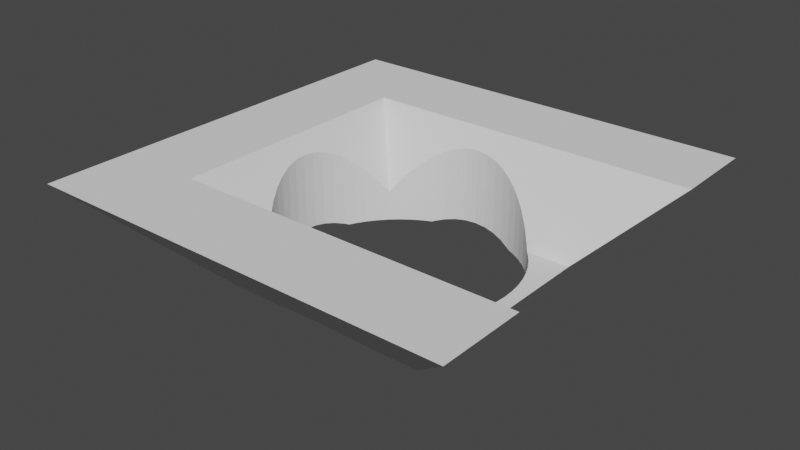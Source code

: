 # Source: finish.blend  (saved by Blender 3.3.6; exported with 4.5.12 LTS)
import bpy
from mathutils import Matrix  # noqa: F401  (used for matrix-valued properties, if any)

bpy.ops.wm.read_factory_settings(use_empty=True)
scene = bpy.context.scene
scene.name = 'Scene'

# ---- collections
col_collection = bpy.data.collections.new('Collection'); scene.collection.children.link(col_collection)

# ---- world
world_world = bpy.data.worlds.new('World'); scene.world = world_world
world_world.use_nodes = True; world_world.node_tree.nodes.clear()
_N = world_world.node_tree.nodes; _L = world_world.node_tree.links
n0 = _N.new('ShaderNodeOutputWorld'); n0.name = 'World Output'; n0.location = (300, 300)
n1 = _N.new('ShaderNodeBackground'); n1.name = 'Background'; n1.location = (10, 300)
n1.inputs[0].default_value = (0.05088, 0.05088, 0.05088, 1.0)
_L.new(n1.outputs[0], n0.inputs[0])
n0.is_active_output = True
world_world.color = (0.05088, 0.05088, 0.05088)
world_world.use_sun_shadow = False
world_world.sun_shadow_jitter_overblur = 0.0

# ---- meshes
me_cube = bpy.data.meshes.new('Cube')
me_cube.from_pydata([(1.0, 1.0, 0.4767), (0.5, 0.5, -0.02323), (1.0, -1.0, 0.4767), (0.5, -0.5, -0.02323), (-1.0, 1.0, 0.4767), (-0.5, 0.5, -0.02323), (-1.0, -1.0, 0.4767), (-0.5003, -0.5, -0.02213), (0.3002, 0.5, -0.02323), (-0.3002, 0.5, -0.02323), (0.6003, -1.0, 0.4767), (-0.6003, -1.0, 0.4767), (-0.3002, -0.5, -0.02323), (0.3002, -0.5, -0.02323), (-0.6003, 1.0, 0.4767), (0.6003, 1.0, 0.4767), (0.6093, 0.6093, 0.08601), (-0.6096, -0.6092, 0.08712), (0.6093, -0.6093, 0.08601), (-0.6093, 0.6093, 0.08601), (-0.3658, 0.6093, 0.08601), (0.3658, 0.6093, 0.08601), (0.3658, -0.6093, 0.08601), (-0.3658, -0.6093, 0.08601), (-0.5, 0.3003, -0.02323), (-0.5, -0.3003, -0.02323), (1.0, 0.6007, 0.4767), (1.0, -0.6007, 0.4767), (-1.0, -0.6007, 0.4767), (-1.0, 0.6007, 0.4767), (0.5, -0.3003, -0.02323), (0.5, 0.3003, -0.02323), (0.6003, 0.6007, 0.4767), (0.6003, -0.6007, 0.4767), (-0.6003, 0.6007, 0.4767), (-0.6003, -0.6007, 0.4767), (0.6093, 0.366, 0.08601), (0.6093, -0.366, 0.08601), (-0.6096, -0.3659, 0.08712), (-0.6093, 0.366, 0.08601), (-0.3873, 0.3875, 0.1219), (-0.3068, 0.4533, 0.2315), (-0.35, 0.4213, 0.1782), (-0.2608, 0.481, 0.2774), (-0.1616, 0.522, 0.3458), (-0.2122, 0.5039, 0.3157), (-0.002712, 0.5456, 0.385), (-0.05637, 0.543, 0.3806), (0.1041, 0.5351, 0.3675), (0.1562, 0.522, 0.3458), (0.05094, 0.543, 0.3806), (-0.1095, 0.5351, 0.3675), (0.2553, 0.481, 0.2774), (0.2068, 0.5039, 0.3157), (0.3446, 0.4213, 0.1782), (0.3847, 0.3849, 0.1175), (0.3844, 0.3853, 0.1181), (0.3014, 0.4533, 0.2315), (-0.4612, -0.3003, -0.02323), (-0.4579, -0.3059, -0.02323), (-0.3898, -0.3889, -0.02323), (-0.4259, -0.3491, -0.02323), (-0.3068, -0.4569, -0.02323), (-0.3002, -0.4609, -0.02323), (-0.35, -0.4249, -0.02323), (-0.1095, -0.5387, 0.01545), (-0.1616, -0.5256, 0.002396), (-0.05637, -0.5466, 0.02333), (-0.002712, -0.5492, 0.02596), (-0.2122, -0.5075, -0.0157), (-0.2281, -0.5, -0.02323), (0.1041, -0.5387, 0.01545), (0.2227, -0.5, -0.02323), (0.2068, -0.5075, -0.0157), (0.1562, -0.5256, 0.002396), (0.05094, -0.5466, 0.02333), (0.05094, 0.543, 0.01973), (0.1041, 0.5351, 0.01185), (-0.2122, 0.5039, -0.0193), (-0.2205, 0.5, -0.02323), (-0.1095, 0.5351, 0.01185), (-0.1616, 0.522, -0.001206), (-0.05637, 0.543, 0.01973), (-0.002712, 0.5456, 0.02236), (0.2068, 0.5039, -0.0193), (0.2151, 0.5, -0.02323), (0.1562, 0.522, -0.001206), (0.3002, -0.4577, -0.02323), (-0.2608, -0.4846, -0.02323), (0.2553, -0.4846, -0.02323), (0.5, -0.2177, -0.02323), (0.503, -0.2113, -0.02021), (0.5, 0.2141, -0.02323), (0.503, 0.2077, -0.02021), (0.5211, 0.1571, -0.002117), (0.5342, -0.1086, 0.01093), (0.5447, -0.001801, 0.02145), (0.5421, -0.05546, 0.01882), (0.5211, -0.1607, -0.002117), (0.5342, 0.105, 0.01093), (0.5421, 0.05185, 0.01882), (0.4019, 0.366, 0.08601), (0.4801, 0.2562, -0.02323), (0.4536, 0.3003, -0.02323), (0.4558, -0.3003, -0.02323), (0.4801, -0.2598, -0.02323), (0.3864, -0.3866, 0.1204), (0.4051, -0.366, 0.08601), (-0.3892, -0.3894, 0.125), (-0.3068, -0.4569, 0.2375), (-0.35, -0.4249, 0.1842), (-0.2608, -0.4846, 0.2834), (-0.1616, -0.5256, 0.3518), (-0.2122, -0.5075, 0.3217), (-0.002712, -0.5492, 0.391), (-0.05637, -0.5466, 0.3866), (0.1041, -0.5387, 0.3735), (0.2068, -0.5075, 0.3217), (0.1562, -0.5256, 0.3518), (0.05094, -0.5466, 0.3866), (-0.1095, -0.5387, 0.3735), (0.2553, -0.4846, 0.2834), (0.3844, -0.3889, 0.1241), (0.3446, -0.4249, 0.1842), (0.3014, -0.4569, 0.2375), (0.3014, 0.4533, -0.02323), (0.3002, 0.4541, -0.02323), (0.3844, 0.3853, -0.02323), (0.3446, 0.4213, -0.02323), (0.4204, 0.3455, -0.02323), (0.4524, 0.3023, -0.02323), (-0.5501, -0.001801, 0.02724), (-0.5475, 0.05185, 0.02454), (-0.5265, 0.1571, 0.00348), (-0.5396, 0.105, 0.0166), (-0.5, -0.2291, -0.02323), (-0.5084, -0.2113, -0.01473), (-0.5265, -0.1607, 0.003499), (-0.5396, -0.1086, 0.01665), (-0.5475, -0.05546, 0.02458), (-0.5084, 0.2077, -0.01473), (-0.5, 0.2255, -0.02323), (-0.459, 0.3003, -0.02323), (-0.4579, 0.3023, -0.02323), (-0.4259, 0.3455, -0.02323), (-0.3898, 0.3853, -0.02323), (-0.3068, 0.4533, -0.02323), (-0.3002, 0.4573, -0.02323), (-0.35, 0.4213, -0.02323), (0.2553, 0.481, -0.02323), (-0.2608, 0.481, -0.02323), (-0.4855, 0.2562, 0.2854), (-0.4259, 0.3455, 0.1861), (-0.3898, 0.3853, 0.126), (-0.4579, 0.3023, 0.2394), (-0.3898, -0.3889, 0.126), (-0.4259, -0.3491, 0.1861), (-0.4855, -0.2598, 0.2854), (-0.5265, -0.1607, 0.3538), (-0.5084, -0.2113, 0.3237), (-0.4579, -0.3059, 0.2394), (-0.5501, -0.001801, 0.3931), (-0.5475, -0.05546, 0.3887), (-0.5396, 0.105, 0.3755), (-0.5084, 0.2077, 0.3237), (-0.5265, 0.1571, 0.3538), (-0.5475, 0.05185, 0.3887), (-0.5396, -0.1086, 0.3755), (0.4524, 0.3023, 0.08601), (0.4204, 0.3455, 0.08601), (0.503, 0.2077, 0.08601), (0.4801, 0.2562, 0.08601), (0.5342, -0.1086, 0.08601), (0.5342, 0.105, 0.08601), (0.5447, -0.001801, 0.08601), (0.5421, -0.05546, 0.08601), (0.5421, 0.05185, 0.08601), (0.5211, 0.1571, 0.08601), (0.4204, -0.3491, 0.08601), (0.4524, -0.3059, 0.08601), (0.503, -0.2113, 0.08601), (0.5211, -0.1607, 0.08601), (0.4801, -0.2598, 0.08601), (-0.4855, 0.2562, -0.02323), (-0.4855, -0.2598, -0.02323), (0.4204, -0.3491, -0.02323), (0.4524, -0.3059, -0.02323), (0.3014, -0.4569, -0.02323), (0.3844, -0.3889, -0.02323), (0.3446, -0.4249, -0.02323)], [], [(35, 28, 6, 11), (23, 11, 6, 17), (39, 29, 4, 19), (37, 27, 2, 18), (21, 15, 0, 16), (19, 4, 14, 20), (55, 32, 34, 40, 42, 41, 43, 45, 44, 51, 47, 46, 50, 48, 49, 53, 52, 57, 54, 56), (62, 63, 12, 7, 25, 58, 59, 61, 60, 64), (18, 2, 10, 22), (34, 32, 15, 14), (27, 33, 10, 2), (13, 22, 23, 12, 70, 69, 66, 65, 67, 68, 75, 71, 74, 73, 72), (79, 9, 20, 21, 8, 85, 84, 86, 77, 76, 83, 82, 80, 81, 78), (1, 8, 21, 16), (13, 72, 89, 87), (70, 12, 63, 88), (7, 12, 23, 17), (7, 17, 38, 25), (5, 24, 39, 19), (31, 36, 37, 30, 90, 91, 98, 95, 97, 96, 100, 99, 94, 93, 92), (3, 30, 37, 18), (0, 15, 32, 26), (101, 36, 26, 32, 55), (90, 30, 104, 105), (103, 31, 92, 102), (16, 0, 26, 36), (37, 107, 106, 33, 27), (17, 6, 28, 38), (14, 4, 29, 34), (35, 33, 106, 122, 123, 124, 121, 117, 118, 116, 119, 114, 115, 120, 112, 113, 111, 109, 110, 108), (15, 21, 20, 14), (19, 20, 9, 5), (3, 18, 22, 13), (10, 33, 35, 11), (22, 10, 11, 23), (34, 29, 28, 35), (125, 126, 8, 1, 31, 103, 130, 129, 127, 128), (16, 36, 31, 1), (38, 39, 24, 141, 140, 133, 134, 132, 131, 139, 138, 137, 136, 135, 25), (24, 5, 9, 147, 146, 148, 145, 144, 143, 142), (9, 79, 150, 147), (85, 8, 126, 149), (38, 28, 29, 39), (40, 34, 35, 108, 155, 156, 160, 157, 159, 158, 167, 162, 161, 166, 163, 165, 164, 151, 154, 152, 153), (178, 107, 37, 36, 101, 169, 168, 171, 170, 177, 173, 176, 174, 175, 172, 181, 180, 182, 179), (58, 25, 135, 184), (24, 142, 183, 141), (30, 3, 13, 87, 187, 189, 188, 185, 186, 104), (76, 50, 46, 83), (77, 48, 50, 76), (86, 49, 48, 77), (84, 53, 49, 86), (149, 52, 53, 84, 85), (125, 57, 52, 149, 126), (128, 54, 57, 125), (127, 56, 54, 128), (129, 169, 101, 55, 56, 127), (129, 130, 168, 169), (130, 103, 102, 171, 168), (92, 93, 170, 171, 102), (93, 94, 177, 170), (94, 99, 173, 177), (99, 100, 176, 173), (100, 96, 174, 176), (96, 97, 175, 174), (97, 95, 172, 175), (95, 98, 181, 172), (98, 91, 180, 181), (91, 90, 105, 182, 180), (105, 104, 186, 179, 182), (178, 179, 186, 185), (122, 106, 107, 178, 185, 188), (123, 122, 188, 189), (124, 123, 189, 187), (187, 87, 89, 121, 124), (72, 73, 117, 121, 89), (73, 74, 118, 117), (74, 71, 116, 118), (71, 75, 119, 116), (75, 68, 114, 119), (68, 67, 115, 114), (67, 65, 120, 115), (65, 66, 112, 120), (66, 69, 113, 112), (69, 70, 88, 111, 113), (88, 63, 62, 109, 111), (62, 64, 110, 109), (64, 60, 155, 108, 110), (155, 60, 61, 156), (156, 61, 59, 160), (160, 59, 58, 184, 157), (135, 136, 159, 157, 184), (159, 136, 137, 158), (158, 137, 138, 167), (167, 138, 139, 162), (162, 139, 131, 161), (161, 131, 132, 166), (166, 132, 134, 163), (163, 134, 133, 165), (165, 133, 140, 164), (183, 151, 164, 140, 141), (142, 143, 154, 151, 183), (154, 143, 144, 152), (152, 144, 145, 153), (148, 42, 40, 153, 145), (146, 41, 42, 148), (150, 43, 41, 146, 147), (79, 78, 45, 43, 150), (81, 44, 45, 78), (80, 51, 44, 81), (82, 47, 51, 80), (83, 46, 47, 82)])
_uv = me_cube.uv_layers.new(name='UVMap')
_uv.uv.foreach_set('vector', [0.7917, 0.6667, 0.875, 0.6667, 0.875, 0.75, 0.7917, 0.75, 0.4296, 0.9167, 0.625, 0.9167, 0.625, 1.0, 0.4296, 1.0, 0.4296, 0.1667, 0.625, 0.1667, 0.625, 0.25, 0.4296, 0.25, 0.4296, 0.6667, 0.625, 0.6667, 0.625, 0.75, 0.4296, 0.75, 0.4296, 0.4167, 0.625, 0.4167, 0.625, 0.5, 0.4296, 0.5, 0.4296, 0.25, 0.625, 0.25, 0.625, 0.3333, 0.4296, 0.3333, 0.4521, 0.5578, 0.7083, 0.5833, 0.7361, 0.6389, 0.4578, 0.6263, 0.501, 0.6236, 0.5416, 0.6208, 0.5763, 0.6182, 0.6048, 0.6159, 0.6269, 0.6137, 0.6424, 0.6115, 0.6513, 0.6091, 0.6536, 0.6064, 0.6493, 0.6032, 0.6386, 0.5994, 0.6215, 0.5948, 0.5985, 0.5895, 0.5697, 0.5831, 0.5356, 0.5757, 0.4964, 0.5672, 0.4526, 0.5579, 0.3179, 0.8012, 0.3322, 0.8352, 0.375, 0.9167, 0.0, 0.0, 0.0, 0.0, 0.03033, 0.09707, 0.03514, 0.1096, 0.0792, 0.226, 0.1396, 0.3776, 0.2212, 0.5733, 0.4296, 0.75, 0.625, 0.75, 0.625, 0.8333, 0.4296, 0.8333, 0.7917, 0.5833, 0.7083, 0.5833, 0.7083, 0.5, 0.7917, 0.5, 0.625, 0.6667, 0.7083, 0.6667, 0.7083, 0.75, 0.625, 0.75, 0.0, 0.0, 0.0, 0.0, 0.0, 0.0, 0.0, 0.0, 0.0, 0.0, 0.0, 0.0, 0.0, 0.0, 0.0, 0.0, 0.0, 0.0, 0.0, 0.0, 0.0, 0.0, 0.0, 0.0, 0.0, 0.0, 0.0, 0.0, 0.0, 0.0, 0.0, 0.0, 0.0, 0.0, 0.0, 0.0, 0.0, 0.0, 0.0, 0.0, 0.0, 0.0, 0.0, 0.0, 0.0, 0.0, 0.0, 0.0, 0.0, 0.0, 0.0, 0.0, 0.0, 0.0, 0.0, 0.0, 0.0, 0.0, 0.0, 0.0, 0.375, 0.5, 0.2917, 0.5, 0.0, 0.0, 0.4296, 0.5, 0.0, 0.0, 0.04839, 0.1183, 0.02252, 0.05622, -0.01038, -0.02538, 0.33, 0.8067, 0.375, 0.9167, 0.3322, 0.8352, 0.3351, 0.8271, 0.0, 0.0, 0.375, 0.9167, 0.4296, 0.9167, 0.4296, 1.0, 0.0, 0.0, 0.4296, 0.0, 0.4296, 0.08333, 0.0, 0.0, 0.375, 0.25, 0.125, 0.5833, 0.0, 0.0, 0.4296, 0.25, 0.0, 0.0, 0.0, 0.0, 0.0, 0.0, 0.0, 0.0, 0.0, 0.0, 0.0, 0.0, 0.0, 0.0, 0.0, 0.0, 0.0, 0.0, 0.0, 0.0, 0.0, 0.0, 0.0, 0.0, 0.0, 0.0, 0.0, 0.0, 0.0, 0.0, 0.0, 0.0, 0.0, 0.0, 0.0, 0.0, 0.4296, 0.75, 0.625, 0.5, 0.7083, 0.5, 0.7083, 0.5833, 0.625, 0.5833, 0.4296, 0.5597, 0.4296, 0.5833, 0.625, 0.5833, 0.7083, 0.5833, 0.4521, 0.5578, 0.05161, 0.08028, 0.0, 0.0, 0.0, 0.0, 0.02431, 0.03932, 0.3557, 0.5833, 0.375, 0.5833, 0.3211, 0.4996, 0.3402, 0.5405, 0.4296, 0.5, 0.625, 0.5, 0.625, 0.5833, 0.4296, 0.5833, 0.4296, 0.6667, 0.4296, 0.69, 0.4542, 0.692, 0.7083, 0.6667, 0.625, 0.6667, 0.4296, 0.0, 0.625, 0.0, 0.625, 0.08333, 0.4296, 0.08333, 0.7917, 0.5, 0.875, 0.5, 0.875, 0.5833, 0.7917, 0.5833, 0.6806, 0.7778, 0.7083, 0.6667, 0.4542, 0.7047, 0.4568, 0.7045, 0.4986, 0.7023, 0.5354, 0.7013, 0.5668, 0.7019, 0.5926, 0.7039, 0.6125, 0.707, 0.6264, 0.7109, 0.6344, 0.7151, 0.6363, 0.7194, 0.6323, 0.7233, 0.6225, 0.7266, 0.607, 0.7289, 0.5861, 0.7298, 0.56, 0.7291, 0.5291, 0.7264, 0.4937, 0.7216, 0.4547, 0.7153, 0.625, 0.4167, 0.4296, 0.4167, 0.0, 0.0, 0.625, 0.3333, 0.4296, 0.25, 0.4296, 0.3333, 0.1041, 0.2498, 0.375, 0.25, 0.0, 0.0, 0.4296, 0.75, 0.4296, 0.8333, 0.1461, 0.3757, 0.625, 0.8333, 0.7083, 0.6667, 0.7917, 0.6667, 0.625, 0.9167, 0.4296, 0.875, 0.625, 0.8333, 0.625, 0.9167, 0.4296, 0.875, 0.7917, 0.5833, 0.875, 0.5833, 0.875, 0.6667, 0.7917, 0.6667, 0.2922, 0.5195, 0.2917, 0.5192, 0.2917, 0.5, 0.375, 0.5, 0.375, 0.5833, 0.3557, 0.5833, 0.3552, 0.5825, 0.3418, 0.5645, 0.3268, 0.5479, 0.3102, 0.5328, 0.4296, 0.5, 0.4296, 0.5833, 0.375, 0.5833, 0.375, 0.5, 0.0, 0.0, 0.0, 0.0, 0.0, 0.0, 0.0, 0.0, 0.0, 0.0, 0.0, 0.0, 0.0, 0.0, 0.0, 0.0, 0.0, 0.0, 0.0, 0.0, 0.0, 0.0, 0.0, 0.0, 0.0, 0.0, 0.0, 0.0, 0.0, 0.0, 0.125, 0.5833, 0.375, 0.25, 0.1041, 0.2498, 0.0703, 0.1898, 0.07505, 0.1917, 0.09983, 0.2027, 0.1111, 0.2462, 0.1068, 0.3355, 0.08939, 0.4527, 0.08831, 0.4574, 0.0, 0.0, 0.0, 0.0, 0.003255, 0.00651, 0.0, 0.0, 0.0, 0.0, 0.0, 0.0, 0.06707, 0.1341, 0.02434, 0.04868, 0.4296, 0.125, 0.625, 0.08333, 0.625, 0.1667, 0.4296, 0.125, 0.4578, 0.6263, 0.7361, 0.6389, 0.6806, 0.7778, 0.4547, 0.6403, 0.4554, 0.6406, 0.4961, 0.6588, 0.5327, 0.6737, 0.5649, 0.6848, 0.5926, 0.6922, 0.6151, 0.696, 0.6321, 0.6968, 0.6434, 0.6949, 0.6486, 0.6907, 0.6475, 0.6846, 0.64, 0.6771, 0.6261, 0.6685, 0.6056, 0.6595, 0.5787, 0.6505, 0.5453, 0.642, 0.5059, 0.6341, 0.4609, 0.6268, 0.4296, 0.625, 0.4296, 0.625, 0.4296, 0.625, 0.4296, 0.625, 0.4296, 0.625, 0.4296, 0.625, 0.4296, 0.625, 0.4296, 0.625, 0.4296, 0.625, 0.4296, 0.625, 0.4296, 0.625, 0.4296, 0.625, 0.4296, 0.625, 0.4296, 0.625, 0.4296, 0.625, 0.4296, 0.625, 0.4296, 0.625, 0.4296, 0.625, 0.4296, 0.625, 0.02022, 0.06471, 0.0, 0.0, 0.0, 0.0, 0.006473, 0.02047, 0.0, 0.0, -0.003231, -0.01574, -6.694e-06, -0.001686, 0.0, 0.0, 0.0, 0.0, 0.0, 0.0, 0.1461, 0.3757, 0.146, 0.3667, 0.1451, 0.3643, 0.1136, 0.2801, 0.08446, 0.2037, 0.05809, 0.1371, 0.03472, 0.07978, 0.03227, 0.07376, 0.9844, 0.7197, 0.9844, 0.8846, 1.0, 0.8866, 1.0, 0.7209, 0.9688, 0.7161, 0.9688, 0.8786, 0.9844, 0.8846, 0.9844, 0.7197, 0.9531, 0.7102, 0.9531, 0.8686, 0.9688, 0.8786, 0.9688, 0.7161, 0.9375, 0.7019, 0.9375, 0.8549, 0.9531, 0.8686, 0.9531, 0.7102, 0.9219, 0.7001, 0.9219, 0.8374, 0.9375, 0.8549, 0.9375, 0.7019, 0.9348, 0.7001, 0.9062, 0.7001, 0.9062, 0.8164, 0.9219, 0.8374, 0.9219, 0.7001, 0.9067, 0.7001, 0.8906, 0.7001, 0.8906, 0.7921, 0.9062, 0.8164, 0.9062, 0.7001, 0.875, 0.7001, 0.875, 0.7647, 0.8906, 0.7921, 0.8906, 0.7001, 0.8594, 0.7001, 0.8594, 0.75, 0.8674, 0.75, 0.8749, 0.7644, 0.875, 0.7647, 0.875, 0.7001, 0.8594, 0.7001, 0.8438, 0.7001, 0.8438, 0.75, 0.8594, 0.75, 0.8438, 0.7001, 0.8431, 0.7001, 0.8281, 0.7001, 0.8281, 0.75, 0.8438, 0.75, 0.8146, 0.7001, 0.8125, 0.7015, 0.8125, 0.75, 0.8281, 0.75, 0.8281, 0.7001, 0.8125, 0.7015, 0.7969, 0.7098, 0.7969, 0.75, 0.8125, 0.75, 0.7969, 0.7098, 0.7812, 0.7157, 0.7812, 0.75, 0.7969, 0.75, 0.7812, 0.7157, 0.7656, 0.7193, 0.7656, 0.75, 0.7812, 0.75, 0.7656, 0.7193, 0.75, 0.7205, 0.75, 0.75, 0.7656, 0.75, 0.75, 0.7205, 0.7344, 0.7193, 0.7344, 0.75, 0.75, 0.75, 0.7344, 0.7193, 0.7188, 0.7157, 0.7188, 0.75, 0.7344, 0.75, 0.7188, 0.7157, 0.7031, 0.7098, 0.7031, 0.75, 0.7188, 0.75, 0.7031, 0.7098, 0.6875, 0.7015, 0.6875, 0.75, 0.7031, 0.75, 0.6875, 0.7015, 0.6854, 0.7001, 0.6719, 0.7001, 0.6719, 0.75, 0.6875, 0.75, 0.6719, 0.7001, 0.6581, 0.7001, 0.6562, 0.7001, 0.6562, 0.75, 0.6719, 0.75, 0.6406, 0.75, 0.6562, 0.75, 0.6562, 0.7001, 0.6406, 0.7001, 0.625, 0.7674, 0.6259, 0.7657, 0.634, 0.75, 0.6406, 0.75, 0.6406, 0.7001, 0.625, 0.7001, 0.6094, 0.7948, 0.625, 0.7674, 0.625, 0.7001, 0.6094, 0.7001, 0.5938, 0.8192, 0.6094, 0.7948, 0.6094, 0.7001, 0.5938, 0.7001, 0.5938, 0.7001, 0.5933, 0.7001, 0.5781, 0.7001, 0.5781, 0.8402, 0.5938, 0.8192, 0.5676, 0.7001, 0.5625, 0.7035, 0.5625, 0.8576, 0.5781, 0.8402, 0.5781, 0.7001, 0.5625, 0.7035, 0.5469, 0.7118, 0.5469, 0.8714, 0.5625, 0.8576, 0.5469, 0.7118, 0.5312, 0.7178, 0.5312, 0.8813, 0.5469, 0.8714, 0.5312, 0.7178, 0.5156, 0.7214, 0.5156, 0.8873, 0.5312, 0.8813, 0.5156, 0.7214, 0.5, 0.7226, 0.5, 0.8893, 0.5156, 0.8873, 0.5, 0.7226, 0.4844, 0.7214, 0.4844, 0.8873, 0.5, 0.8893, 0.4844, 0.7214, 0.4688, 0.7178, 0.4688, 0.8813, 0.4844, 0.8873, 0.4688, 0.7178, 0.4531, 0.7118, 0.4531, 0.8714, 0.4688, 0.8813, 0.4531, 0.7118, 0.4375, 0.7035, 0.4375, 0.8576, 0.4531, 0.8714, 0.4375, 0.7035, 0.4324, 0.7001, 0.4219, 0.7001, 0.4219, 0.8402, 0.4375, 0.8576, 0.4219, 0.7001, 0.4085, 0.7001, 0.4062, 0.7001, 0.4062, 0.8192, 0.4219, 0.8402, 0.4062, 0.7001, 0.3906, 0.7001, 0.3906, 0.7948, 0.4062, 0.8192, 0.3906, 0.7001, 0.375, 0.7001, 0.375, 0.7683, 0.3752, 0.7678, 0.3906, 0.7948, 0.375, 0.7683, 0.375, 0.7001, 0.3594, 0.7001, 0.3594, 0.7957, 0.3594, 0.7957, 0.3594, 0.7001, 0.3438, 0.7001, 0.3438, 0.8201, 0.3438, 0.8201, 0.3438, 0.7001, 0.3419, 0.7001, 0.3281, 0.7001, 0.3281, 0.8411, 0.3182, 0.7001, 0.3125, 0.704, 0.3125, 0.8585, 0.3281, 0.8411, 0.3281, 0.7001, 0.3125, 0.8585, 0.3125, 0.704, 0.2969, 0.7123, 0.2969, 0.8723, 0.2969, 0.8723, 0.2969, 0.7123, 0.2812, 0.7183, 0.2812, 0.8822, 0.2812, 0.8822, 0.2812, 0.7183, 0.2656, 0.7219, 0.2656, 0.8882, 0.2656, 0.8882, 0.2656, 0.7219, 0.25, 0.7232, 0.25, 0.8902, 0.25, 0.8902, 0.25, 0.7232, 0.2344, 0.7219, 0.2344, 0.8882, 0.2344, 0.8882, 0.2344, 0.7219, 0.2188, 0.7183, 0.2188, 0.8822, 0.2188, 0.8822, 0.2188, 0.7183, 0.2031, 0.7123, 0.2031, 0.8723, 0.2031, 0.8723, 0.2031, 0.7123, 0.1875, 0.704, 0.1875, 0.8585, 0.1719, 0.7001, 0.1719, 0.8411, 0.1875, 0.8585, 0.1875, 0.704, 0.1818, 0.7001, 0.1569, 0.7001, 0.1562, 0.7001, 0.1562, 0.8201, 0.1719, 0.8411, 0.1719, 0.7001, 0.1562, 0.8201, 0.1562, 0.7001, 0.1406, 0.7001, 0.1406, 0.7957, 0.1406, 0.7957, 0.1406, 0.7001, 0.125, 0.7001, 0.125, 0.7683, 0.1094, 0.7001, 0.1094, 0.7921, 0.124, 0.7664, 0.125, 0.7683, 0.125, 0.7001, 0.09375, 0.7001, 0.09375, 0.8164, 0.1094, 0.7921, 0.1094, 0.7001, 0.07812, 0.7001, 0.07812, 0.8374, 0.09375, 0.8164, 0.09375, 0.7001, 0.09149, 0.7001, 0.06517, 0.7001, 0.0625, 0.7019, 0.0625, 0.8549, 0.07812, 0.8374, 0.07812, 0.7001, 0.04688, 0.7102, 0.04688, 0.8686, 0.0625, 0.8549, 0.0625, 0.7019, 0.03125, 0.7161, 0.03125, 0.8786, 0.04688, 0.8686, 0.04688, 0.7102, 0.01562, 0.7197, 0.01562, 0.8846, 0.03125, 0.8786, 0.03125, 0.7161, 0.0, 0.7209, 0.0, 0.8866, 0.01562, 0.8846, 0.01562, 0.7197])
me_cube.materials.append(None)
me_cube.use_mirror_vertex_groups = False
me_cube.update()

# ---- objects
ob_finish_line = bpy.data.objects.new('finish_line', me_cube)

# ---- transforms, parenting, visibility, modifiers, constraints
ob_finish_line.location = (-0.002668, -0.0001367, -0.05214)
ob_finish_line.lock_rotations_4d = False
ob_finish_line.empty_display_type = 'ARROWS'
ob_finish_line.lineart.crease_threshold = 0.0

# ---- collection membership
col_collection.objects.link(ob_finish_line)

# ---- scene / render settings (as saved in the file)
scene.frame_start = 1; scene.frame_end = 250; scene.frame_set(1)
scene.render.engine = 'BLENDER_EEVEE_NEXT'
scene.cycles.sampling_pattern = 'TABULATED_SOBOL'
scene.cycles.use_light_tree = False
scene.view_settings.view_transform = 'Filmic'
bpy.context.view_layer.update()

# ---- added for rendering (the .blend has no active camera and no usable light): camera, sun
cam_auto = bpy.data.cameras.new('AutoCamera')
cam_auto.lens = 50.0
cam_auto.sensor_width = 36.0
cam_auto.clip_end = 1000.0
ob_auto_camera = bpy.data.objects.new('AutoCamera', cam_auto)
scene.collection.objects.link(ob_auto_camera)
ob_auto_camera.location = (2.65483, -3.18913, 2.30059)
ob_auto_camera.rotation_euler = (1.09748, -7.21219e-08, 0.694738)
scene.camera = ob_auto_camera
light_auto_sun = bpy.data.lights.new('AutoSun', 'SUN')
light_auto_sun.energy = 3.0
light_auto_sun.angle = 0.0523599
ob_auto_sun = bpy.data.objects.new('AutoSun', light_auto_sun)
scene.collection.objects.link(ob_auto_sun)
ob_auto_sun.rotation_euler = (0.872665, 0.174533, 0.523599)
bpy.context.view_layer.update()
